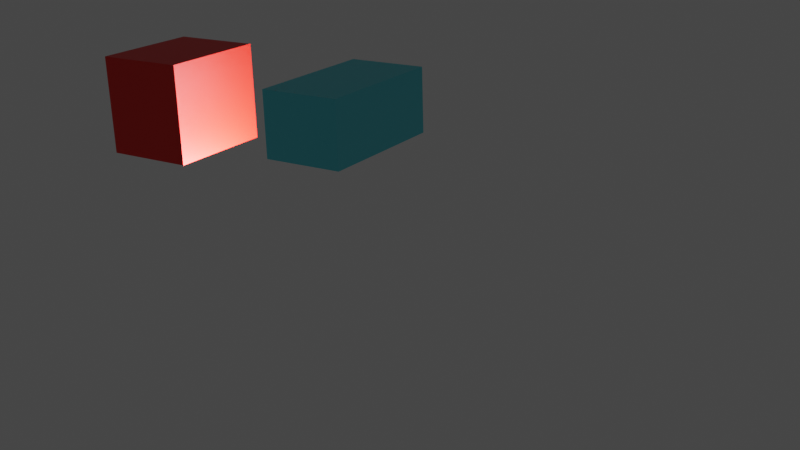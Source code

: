 # Source: amogus.blend  (saved by Blender 2.92.15; exported with 4.5.12 LTS)
import bpy
from mathutils import Matrix  # noqa: F401  (used for matrix-valued properties, if any)

bpy.ops.wm.read_factory_settings(use_empty=True)
scene = bpy.context.scene
scene.name = 'Scene'

# ---- collections
col_collection = bpy.data.collections.new('Collection'); scene.collection.children.link(col_collection)

# ---- materials (node trees are filled in below, after node groups)
mat_material_001 = bpy.data.materials.new('Material.001')
mat_material_004 = bpy.data.materials.new('Material.004')
mat_material_005 = bpy.data.materials.new('Material.005')

# ---- material node trees
mat_material_001.use_nodes = True; mat_material_001.node_tree.nodes.clear()
_N = mat_material_001.node_tree.nodes; _L = mat_material_001.node_tree.links
n0 = _N.new('ShaderNodeBsdfPrincipled'); n0.name = 'Principled BSDF'; n0.location = (10, 300)
n0.distribution = 'GGX'
n0.subsurface_method = 'BURLEY'
n0.inputs[0].default_value = (0.7991, 0.008023, 0.002732, 1.0)
n0.inputs[3].default_value = 1.45
n0.inputs[27].default_value = (0.0, 0.0, 0.0, 1.0)
n0.inputs[28].default_value = 1.0
n1 = _N.new('ShaderNodeOutputMaterial'); n1.name = 'Material Output'; n1.location = (300, 300)
_L.new(n0.outputs[0], n1.inputs[0])
n1.is_active_output = True
mat_material_004.use_nodes = True; mat_material_004.node_tree.nodes.clear()
_N = mat_material_004.node_tree.nodes; _L = mat_material_004.node_tree.links
n0 = _N.new('ShaderNodeBsdfPrincipled'); n0.name = 'Principled BSDF'; n0.location = (10, 300)
n0.distribution = 'GGX'
n0.subsurface_method = 'BURLEY'
n0.inputs[0].default_value = (0.104, 0.7011, 0.7991, 1.0)
n0.inputs[3].default_value = 1.45
n0.inputs[27].default_value = (0.0, 0.0, 0.0, 1.0)
n0.inputs[28].default_value = 1.0
n1 = _N.new('ShaderNodeOutputMaterial'); n1.name = 'Material Output'; n1.location = (300, 300)
_L.new(n0.outputs[0], n1.inputs[0])
n1.is_active_output = True
mat_material_005.use_nodes = True; mat_material_005.node_tree.nodes.clear()
_N = mat_material_005.node_tree.nodes; _L = mat_material_005.node_tree.links
n0 = _N.new('ShaderNodeBsdfPrincipled'); n0.name = 'Principled BSDF'; n0.location = (10, 300)
n0.distribution = 'GGX'
n0.subsurface_method = 'BURLEY'
n0.inputs[0].default_value = (0.7991, 0.008023, 0.002732, 1.0)
n0.inputs[3].default_value = 1.45
n0.inputs[27].default_value = (0.0, 0.0, 0.0, 1.0)
n0.inputs[28].default_value = 1.0
n1 = _N.new('ShaderNodeOutputMaterial'); n1.name = 'Material Output'; n1.location = (300, 300)
_L.new(n0.outputs[0], n1.inputs[0])
n1.is_active_output = True

# ---- world
world_world = bpy.data.worlds.new('World'); scene.world = world_world
world_world.use_nodes = True; world_world.node_tree.nodes.clear()
_N = world_world.node_tree.nodes; _L = world_world.node_tree.links
n0 = _N.new('ShaderNodeOutputWorld'); n0.name = 'World Output'; n0.location = (300, 300)
n1 = _N.new('ShaderNodeBackground'); n1.name = 'Background'; n1.location = (10, 300)
n1.inputs[0].default_value = (0.05088, 0.05088, 0.05088, 1.0)
_L.new(n1.outputs[0], n0.inputs[0])
n0.is_active_output = True
world_world.color = (0.05088, 0.05088, 0.05088)
world_world.use_sun_shadow = False
world_world.sun_shadow_jitter_overblur = 0.0

# ---- cameras
cam_camera = bpy.data.cameras.new('Camera')
cam_camera.clip_end = 100.0
cam_camera.ortho_scale = 7.314

# ---- lights
light_light = bpy.data.lights.new('Light', 'POINT')
light_light.transmission_factor = 0.0
light_light.energy = 1000.0
light_light.shadow_soft_size = 0.1
light_light.shadow_maximum_resolution = 0.006
light_light.use_absolute_resolution = True

# ---- meshes
me_cube_002 = bpy.data.meshes.new('Cube.002')
me_cube_002.from_pydata([(-1.0, -1.0, -1.0), (-1.0, -1.0, 1.0), (-1.0, 1.0, -1.0), (-1.0, 1.0, 1.0), (1.0, -1.0, -1.0), (1.0, -1.0, 1.0), (1.0, 1.0, -1.0), (1.0, 1.0, 1.0)], [], [(0, 1, 3, 2), (2, 3, 7, 6), (6, 7, 5, 4), (4, 5, 1, 0), (2, 6, 4, 0), (7, 3, 1, 5)])
_uv = me_cube_002.uv_layers.new(name='UVMap')
_uv.uv.foreach_set('vector', [0.375, 0.0, 0.625, 0.0, 0.625, 0.25, 0.375, 0.25, 0.375, 0.25, 0.625, 0.25, 0.625, 0.5, 0.375, 0.5, 0.375, 0.5, 0.625, 0.5, 0.625, 0.75, 0.375, 0.75, 0.375, 0.75, 0.625, 0.75, 0.625, 1.0, 0.375, 1.0, 0.125, 0.5, 0.375, 0.5, 0.375, 0.75, 0.125, 0.75, 0.625, 0.5, 0.875, 0.5, 0.875, 0.75, 0.625, 0.75])
me_cube_002.materials.append(mat_material_004)
me_cube_002.use_remesh_fix_poles = True
me_cube_002.use_remesh_preserve_attributes = False
me_cube_002.use_mirror_vertex_groups = False
me_cube_002.update()
me_cube_004 = bpy.data.meshes.new('Cube.004')
me_cube_004.from_pydata([(-1.0, -1.0, -1.0), (-1.0, -1.0, 1.0), (-1.0, 1.0, -1.0), (-1.0, 1.0, 1.0), (1.0, -1.0, -1.0), (1.0, -1.0, 1.0), (1.0, 1.0, -1.0), (1.0, 1.0, 1.0)], [], [(0, 1, 3, 2), (2, 3, 7, 6), (6, 7, 5, 4), (4, 5, 1, 0), (2, 6, 4, 0), (7, 3, 1, 5)])
_uv = me_cube_004.uv_layers.new(name='UVMap')
_uv.uv.foreach_set('vector', [0.375, 0.0, 0.625, 0.0, 0.625, 0.25, 0.375, 0.25, 0.375, 0.25, 0.625, 0.25, 0.625, 0.5, 0.375, 0.5, 0.375, 0.5, 0.625, 0.5, 0.625, 0.75, 0.375, 0.75, 0.375, 0.75, 0.625, 0.75, 0.625, 1.0, 0.375, 1.0, 0.125, 0.5, 0.375, 0.5, 0.375, 0.75, 0.125, 0.75, 0.625, 0.5, 0.875, 0.5, 0.875, 0.75, 0.625, 0.75])
me_cube_004.materials.append(mat_material_005)
me_cube_004.use_remesh_fix_poles = True
me_cube_004.use_remesh_preserve_attributes = False
me_cube_004.use_mirror_vertex_groups = False
me_cube_004.update()

# ---- objects
ob_light = bpy.data.objects.new('Light', light_light)
ob_camera = bpy.data.objects.new('Camera', cam_camera)
ob_mball = bpy.data.objects.new('Mball', None)
ob_mball_001 = bpy.data.objects.new('Mball.001', None)
ob_mball_002 = bpy.data.objects.new('Mball.002', None)
ob_cube = bpy.data.objects.new('Cube', me_cube_002)
ob_cube_001 = bpy.data.objects.new('Cube.001', me_cube_004)

# ---- transforms, parenting, visibility, modifiers, constraints
ob_light.location = (0.0, 0.0, 1.19)
ob_light.lock_rotations_4d = False
ob_light.empty_display_type = 'ARROWS'
ob_light.color = (0.0, 0.0, 0.0, 0.0)
ob_light.lineart.crease_threshold = 0.0
ob_camera.location = (3.608, 3.324, 3.05)
ob_camera.rotation_euler = (1.213, 0.02693, 2.144)
ob_camera.lock_rotations_4d = False
ob_camera.empty_display_type = 'ARROWS'
ob_camera.color = (0.0, 0.0, 0.0, 0.0)
ob_camera.display_type = 'WIRE'
ob_camera.lineart.crease_threshold = 0.0
ob_mball.location = (-0.1511, 0.1813, 1.676)
ob_mball.rotation_euler = (-0.0, 1.581, -0.0)
ob_mball.scale = (0.3672, 0.4256, 0.5096)
ob_mball.empty_image_offset = (0.0, 0.0)
ob_mball.lineart.crease_threshold = 0.0
ob_mball_001.location = (-0.5155, 0.1918, 0.799)
ob_mball_001.rotation_euler = (0.0, 1.497, -0.0)
ob_mball_001.scale = (0.2044, 0.2888, 0.173)
ob_mball_001.empty_image_offset = (0.0, 0.0)
ob_mball_001.lineart.crease_threshold = 0.0
ob_mball_002.location = (0.1832, 0.1167, 0.8436)
ob_mball_002.rotation_euler = (0.0, 1.497, -0.0)
ob_mball_002.scale = (0.2227, 0.2348, 0.1995)
ob_mball_002.empty_image_offset = (0.0, 0.0)
ob_mball_002.lineart.crease_threshold = 0.0
ob_cube.location = (-0.1343, 0.5964, 1.845)
ob_cube.scale = (0.3235, 0.1841, 0.1492)
ob_cube.lineart.crease_threshold = 0.0
ob_cube_001.location = (-0.1142, -0.332, 1.805)
ob_cube_001.scale = (0.2581, 0.2126, 0.2287)
ob_cube_001.lineart.crease_threshold = 0.0

# ---- collection membership
col_collection.objects.link(ob_light)
col_collection.objects.link(ob_camera)
col_collection.objects.link(ob_mball)
col_collection.objects.link(ob_mball_001)
col_collection.objects.link(ob_mball_002)
col_collection.objects.link(ob_cube)
col_collection.objects.link(ob_cube_001)

# ---- scene / render settings (as saved in the file)
scene.camera = ob_camera
scene.frame_start = 1; scene.frame_end = 250; scene.frame_set(1)
scene.render.engine = 'CYCLES'
scene.cycles.use_denoising = False
scene.cycles.samples = 128
scene.cycles.sampling_pattern = 'TABULATED_SOBOL'
scene.cycles.use_adaptive_sampling = False
scene.cycles.use_light_tree = False
scene.view_settings.view_transform = 'Filmic'
bpy.context.view_layer.update()
